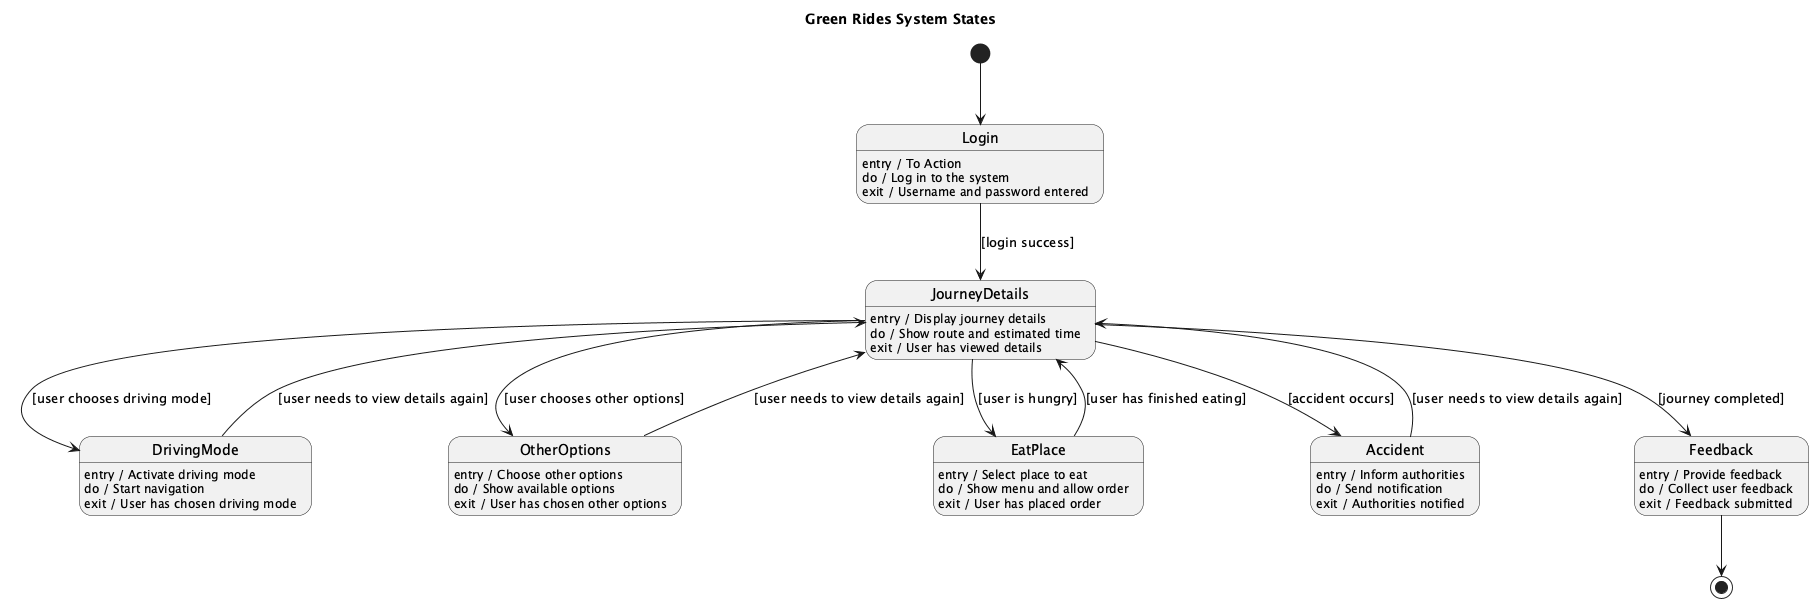

The diagram above was rendered by PlantUML. Its source (embedded in the PNG):
@startuml
title Green Rides System States

[*] --> Login

state Login
Login : entry / To Action
Login : do / Log in to the system
Login : exit / Username and password entered

state JourneyDetails
JourneyDetails : entry / Display journey details
JourneyDetails : do / Show route and estimated time
JourneyDetails : exit / User has viewed details

state DrivingMode
DrivingMode : entry / Activate driving mode
DrivingMode : do / Start navigation
DrivingMode : exit / User has chosen driving mode

state OtherOptions
OtherOptions : entry / Choose other options
OtherOptions : do / Show available options
OtherOptions : exit / User has chosen other options

state EatPlace
EatPlace : entry / Select place to eat
EatPlace : do / Show menu and allow order
EatPlace : exit / User has placed order

state Accident
Accident : entry / Inform authorities
Accident : do / Send notification
Accident : exit / Authorities notified

state Feedback
Feedback : entry / Provide feedback
Feedback : do / Collect user feedback
Feedback : exit / Feedback submitted

Login --> JourneyDetails : [login success]

JourneyDetails --> DrivingMode : [user chooses driving mode]
JourneyDetails --> OtherOptions : [user chooses other options]

JourneyDetails --> EatPlace : [user is hungry]

DrivingMode --> JourneyDetails : [user needs to view details again]

OtherOptions --> JourneyDetails : [user needs to view details again]

EatPlace --> JourneyDetails : [user has finished eating]

JourneyDetails --> Accident : [accident occurs]

Accident --> JourneyDetails : [user needs to view details again]

JourneyDetails --> Feedback : [journey completed]

Feedback --> [*]

@enduml